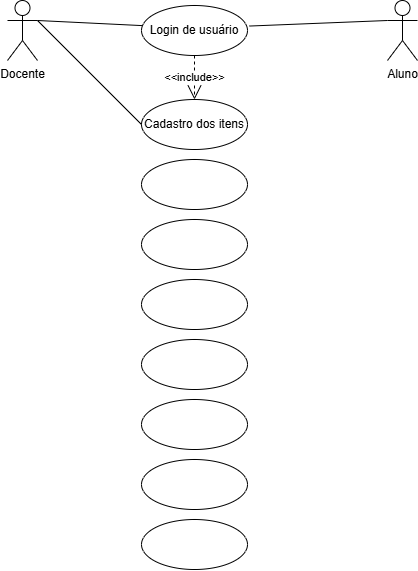

The diagram above was exported from draw.io. Its source (the exported page's mxGraphModel, read from the mxfile embedded in the PNG):
<mxGraphModel dx="780" dy="424" grid="1" gridSize="10" guides="1" tooltips="1" connect="1" arrows="1" fold="1" page="1" pageScale="1" pageWidth="827" pageHeight="1169" math="0" shadow="0">
  <root>
    <mxCell id="0" />
    <mxCell id="1" parent="0" />
    <mxCell id="-8a98OupwYKfR2sjS9-V-54" value="Login de usuário" style="ellipse;whiteSpace=wrap;html=1;" vertex="1" parent="1">
      <mxGeometry x="354" y="20" width="106" height="50" as="geometry" />
    </mxCell>
    <mxCell id="-8a98OupwYKfR2sjS9-V-62" value="Cadastro dos itens" style="ellipse;whiteSpace=wrap;html=1;" vertex="1" parent="1">
      <mxGeometry x="354" y="114" width="106" height="50" as="geometry" />
    </mxCell>
    <mxCell id="-8a98OupwYKfR2sjS9-V-63" value="" style="ellipse;whiteSpace=wrap;html=1;" vertex="1" parent="1">
      <mxGeometry x="354" y="174" width="106" height="50" as="geometry" />
    </mxCell>
    <mxCell id="-8a98OupwYKfR2sjS9-V-64" value="" style="ellipse;whiteSpace=wrap;html=1;" vertex="1" parent="1">
      <mxGeometry x="354" y="234" width="106" height="50" as="geometry" />
    </mxCell>
    <mxCell id="-8a98OupwYKfR2sjS9-V-65" value="" style="ellipse;whiteSpace=wrap;html=1;" vertex="1" parent="1">
      <mxGeometry x="354" y="294" width="106" height="50" as="geometry" />
    </mxCell>
    <mxCell id="-8a98OupwYKfR2sjS9-V-66" value="" style="ellipse;whiteSpace=wrap;html=1;" vertex="1" parent="1">
      <mxGeometry x="354" y="354" width="106" height="50" as="geometry" />
    </mxCell>
    <mxCell id="-8a98OupwYKfR2sjS9-V-67" value="" style="ellipse;whiteSpace=wrap;html=1;" vertex="1" parent="1">
      <mxGeometry x="354" y="414" width="106" height="50" as="geometry" />
    </mxCell>
    <mxCell id="-8a98OupwYKfR2sjS9-V-68" value="" style="ellipse;whiteSpace=wrap;html=1;" vertex="1" parent="1">
      <mxGeometry x="354" y="474" width="106" height="50" as="geometry" />
    </mxCell>
    <mxCell id="-8a98OupwYKfR2sjS9-V-69" value="" style="ellipse;whiteSpace=wrap;html=1;" vertex="1" parent="1">
      <mxGeometry x="354" y="534" width="106" height="50" as="geometry" />
    </mxCell>
    <mxCell id="-8a98OupwYKfR2sjS9-V-70" value="Docente" style="shape=umlActor;verticalLabelPosition=bottom;verticalAlign=top;html=1;outlineConnect=0;" vertex="1" parent="1">
      <mxGeometry x="220" y="15" width="30" height="60" as="geometry" />
    </mxCell>
    <mxCell id="-8a98OupwYKfR2sjS9-V-71" value="Aluno" style="shape=umlActor;verticalLabelPosition=bottom;verticalAlign=top;html=1;outlineConnect=0;" vertex="1" parent="1">
      <mxGeometry x="600" y="15" width="30" height="60" as="geometry" />
    </mxCell>
    <mxCell id="-8a98OupwYKfR2sjS9-V-72" value="" style="endArrow=none;html=1;rounded=0;entryX=0;entryY=0.3333333333333333;entryDx=0;entryDy=0;entryPerimeter=0;exitX=1.017;exitY=0.411;exitDx=0;exitDy=0;exitPerimeter=0;" edge="1" parent="1" source="-8a98OupwYKfR2sjS9-V-54" target="-8a98OupwYKfR2sjS9-V-71">
      <mxGeometry width="50" height="50" relative="1" as="geometry">
        <mxPoint x="420" y="210" as="sourcePoint" />
        <mxPoint x="470" y="160" as="targetPoint" />
      </mxGeometry>
    </mxCell>
    <mxCell id="-8a98OupwYKfR2sjS9-V-73" value="" style="endArrow=none;html=1;rounded=0;entryX=1;entryY=0.3333333333333333;entryDx=0;entryDy=0;entryPerimeter=0;exitX=0.006;exitY=0.402;exitDx=0;exitDy=0;exitPerimeter=0;" edge="1" parent="1" source="-8a98OupwYKfR2sjS9-V-54" target="-8a98OupwYKfR2sjS9-V-70">
      <mxGeometry width="50" height="50" relative="1" as="geometry">
        <mxPoint x="420" y="210" as="sourcePoint" />
        <mxPoint x="470" y="160" as="targetPoint" />
      </mxGeometry>
    </mxCell>
    <mxCell id="-8a98OupwYKfR2sjS9-V-74" value="" style="endArrow=none;html=1;rounded=0;entryX=1;entryY=0.3333333333333333;entryDx=0;entryDy=0;entryPerimeter=0;exitX=0;exitY=0.5;exitDx=0;exitDy=0;" edge="1" parent="1" source="-8a98OupwYKfR2sjS9-V-62" target="-8a98OupwYKfR2sjS9-V-70">
      <mxGeometry width="50" height="50" relative="1" as="geometry">
        <mxPoint x="420" y="210" as="sourcePoint" />
        <mxPoint x="470" y="160" as="targetPoint" />
      </mxGeometry>
    </mxCell>
    <mxCell id="-8a98OupwYKfR2sjS9-V-76" value="&amp;lt;&amp;lt;include&amp;gt;&amp;gt;" style="endArrow=open;endSize=12;dashed=1;html=1;rounded=0;exitX=0.5;exitY=1;exitDx=0;exitDy=0;entryX=0.5;entryY=0;entryDx=0;entryDy=0;" edge="1" parent="1" source="-8a98OupwYKfR2sjS9-V-54" target="-8a98OupwYKfR2sjS9-V-62">
      <mxGeometry width="160" relative="1" as="geometry">
        <mxPoint x="310" y="330" as="sourcePoint" />
        <mxPoint x="470" y="330" as="targetPoint" />
      </mxGeometry>
    </mxCell>
  </root>
</mxGraphModel>